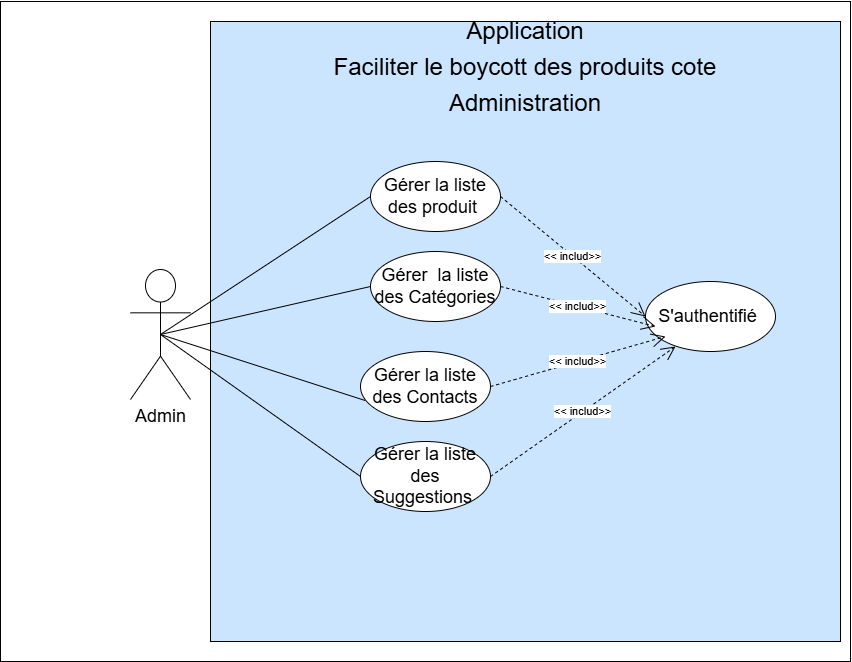

The diagram above was exported from draw.io. Its source (the exported page's mxGraphModel, read from the mxfile embedded in the PNG):
<mxGraphModel dx="2442" dy="869" grid="1" gridSize="10" guides="1" tooltips="1" connect="1" arrows="1" fold="1" page="1" pageScale="1" pageWidth="827" pageHeight="1169" math="0" shadow="0">
  <root>
    <mxCell id="0" />
    <mxCell id="1" parent="0" />
    <mxCell id="Fa75dKgyt4okFyBJWnMC-1" value="" style="rounded=0;whiteSpace=wrap;html=1;" parent="1" vertex="1">
      <mxGeometry x="-100" y="240" width="850" height="660" as="geometry" />
    </mxCell>
    <mxCell id="Fa75dKgyt4okFyBJWnMC-2" value="" style="rounded=0;whiteSpace=wrap;html=1;fillColor=#CCE5FF;" parent="1" vertex="1">
      <mxGeometry x="110" y="260" width="630" height="620" as="geometry" />
    </mxCell>
    <mxCell id="Fa75dKgyt4okFyBJWnMC-25" value="&lt;p align=&quot;center&quot; class=&quot;MsoNormal&quot;&gt;&lt;span style=&quot;font-size:18.0pt;line-height:150%;mso-bidi-font-family:&amp;quot;Times New Roman&amp;quot;&quot;&gt;Application&lt;br&gt;Faciliter le boycott des produits cote Administration&lt;/span&gt;&lt;/p&gt;" style="text;html=1;align=center;verticalAlign=middle;whiteSpace=wrap;rounded=0;" parent="1" vertex="1">
      <mxGeometry x="175" y="290" width="500" height="30" as="geometry" />
    </mxCell>
    <mxCell id="n1HuLRxlml_GdHpyTHmB-18" value="&lt;font style=&quot;font-size: 18px;&quot;&gt;Admin&lt;/font&gt;" style="shape=umlActor;verticalLabelPosition=bottom;verticalAlign=top;html=1;outlineConnect=0;" vertex="1" parent="1">
      <mxGeometry x="30" y="508" width="60" height="130" as="geometry" />
    </mxCell>
    <mxCell id="n1HuLRxlml_GdHpyTHmB-19" value="&lt;font style=&quot;font-size: 18px;&quot;&gt;Gérer la liste des produit&amp;nbsp;&lt;/font&gt;" style="ellipse;whiteSpace=wrap;html=1;fillColor=#FFFFFF;" vertex="1" parent="1">
      <mxGeometry x="270" y="400" width="130" height="70" as="geometry" />
    </mxCell>
    <mxCell id="n1HuLRxlml_GdHpyTHmB-20" value="&lt;font style=&quot;font-size: 18px;&quot;&gt;Gérer la liste des Suggestions&amp;nbsp;&lt;/font&gt;" style="ellipse;whiteSpace=wrap;html=1;fillColor=#FFFFFF;" vertex="1" parent="1">
      <mxGeometry x="260" y="680" width="130" height="70" as="geometry" />
    </mxCell>
    <mxCell id="n1HuLRxlml_GdHpyTHmB-21" value="&lt;font style=&quot;font-size: 18px;&quot;&gt;Gérer la liste des Contacts&lt;/font&gt;" style="ellipse;whiteSpace=wrap;html=1;fillColor=#FFFFFF;" vertex="1" parent="1">
      <mxGeometry x="260" y="590" width="130" height="70" as="geometry" />
    </mxCell>
    <mxCell id="n1HuLRxlml_GdHpyTHmB-22" value="&lt;font style=&quot;font-size: 18px;&quot;&gt;Gérer&amp;nbsp; la liste des Catégories&lt;/font&gt;" style="ellipse;whiteSpace=wrap;html=1;fillColor=#FFFFFF;" vertex="1" parent="1">
      <mxGeometry x="270" y="490" width="130" height="70" as="geometry" />
    </mxCell>
    <mxCell id="n1HuLRxlml_GdHpyTHmB-23" value="" style="endArrow=none;html=1;rounded=0;entryX=0;entryY=0.5;entryDx=0;entryDy=0;exitX=0.5;exitY=0.5;exitDx=0;exitDy=0;exitPerimeter=0;" edge="1" parent="1" source="n1HuLRxlml_GdHpyTHmB-18" target="n1HuLRxlml_GdHpyTHmB-19">
      <mxGeometry width="50" height="50" relative="1" as="geometry">
        <mxPoint x="110" y="-225" as="sourcePoint" />
        <mxPoint x="270" y="-185" as="targetPoint" />
      </mxGeometry>
    </mxCell>
    <mxCell id="n1HuLRxlml_GdHpyTHmB-24" value="" style="endArrow=none;html=1;rounded=0;entryX=0;entryY=0.5;entryDx=0;entryDy=0;exitX=0.5;exitY=0.5;exitDx=0;exitDy=0;exitPerimeter=0;" edge="1" parent="1" source="n1HuLRxlml_GdHpyTHmB-18" target="n1HuLRxlml_GdHpyTHmB-22">
      <mxGeometry width="50" height="50" relative="1" as="geometry">
        <mxPoint x="110" y="420" as="sourcePoint" />
        <mxPoint x="270" y="-40" as="targetPoint" />
      </mxGeometry>
    </mxCell>
    <mxCell id="n1HuLRxlml_GdHpyTHmB-25" value="" style="endArrow=none;html=1;rounded=0;entryX=0;entryY=0.5;entryDx=0;entryDy=0;exitX=0.5;exitY=0.5;exitDx=0;exitDy=0;exitPerimeter=0;" edge="1" parent="1" source="n1HuLRxlml_GdHpyTHmB-18" target="n1HuLRxlml_GdHpyTHmB-20">
      <mxGeometry width="50" height="50" relative="1" as="geometry">
        <mxPoint x="110" y="420" as="sourcePoint" />
        <mxPoint x="270" y="380" as="targetPoint" />
      </mxGeometry>
    </mxCell>
    <mxCell id="n1HuLRxlml_GdHpyTHmB-26" value="" style="endArrow=none;html=1;rounded=0;entryX=0.037;entryY=0.701;entryDx=0;entryDy=0;exitX=0.5;exitY=0.5;exitDx=0;exitDy=0;exitPerimeter=0;entryPerimeter=0;" edge="1" parent="1" source="n1HuLRxlml_GdHpyTHmB-18" target="n1HuLRxlml_GdHpyTHmB-21">
      <mxGeometry width="50" height="50" relative="1" as="geometry">
        <mxPoint x="80" y="725" as="sourcePoint" />
        <mxPoint x="260" y="405" as="targetPoint" />
      </mxGeometry>
    </mxCell>
    <mxCell id="n1HuLRxlml_GdHpyTHmB-27" value="&lt;font style=&quot;font-size: 18px;&quot;&gt;S'authentifié&amp;nbsp;&lt;/font&gt;" style="ellipse;whiteSpace=wrap;html=1;" vertex="1" parent="1">
      <mxGeometry x="545" y="520" width="130" height="70" as="geometry" />
    </mxCell>
    <mxCell id="n1HuLRxlml_GdHpyTHmB-28" value="&amp;lt;&amp;lt; includ&amp;gt;&amp;gt;" style="endArrow=open;endSize=12;dashed=1;html=1;rounded=0;exitX=1;exitY=0.5;exitDx=0;exitDy=0;entryX=0;entryY=0.5;entryDx=0;entryDy=0;" edge="1" parent="1" source="n1HuLRxlml_GdHpyTHmB-19" target="n1HuLRxlml_GdHpyTHmB-27">
      <mxGeometry width="160" relative="1" as="geometry">
        <mxPoint x="330" y="1805" as="sourcePoint" />
        <mxPoint x="610" y="911" as="targetPoint" />
      </mxGeometry>
    </mxCell>
    <mxCell id="n1HuLRxlml_GdHpyTHmB-29" value="&amp;lt;&amp;lt; includ&amp;gt;&amp;gt;" style="endArrow=open;endSize=12;dashed=1;html=1;rounded=0;exitX=1;exitY=0.5;exitDx=0;exitDy=0;entryX=0;entryY=0.5;entryDx=0;entryDy=0;" edge="1" parent="1" source="n1HuLRxlml_GdHpyTHmB-22">
      <mxGeometry width="160" relative="1" as="geometry">
        <mxPoint x="410" y="445" as="sourcePoint" />
        <mxPoint x="555" y="565" as="targetPoint" />
      </mxGeometry>
    </mxCell>
    <mxCell id="n1HuLRxlml_GdHpyTHmB-30" value="&amp;lt;&amp;lt; includ&amp;gt;&amp;gt;" style="endArrow=open;endSize=12;dashed=1;html=1;rounded=0;exitX=1;exitY=0.5;exitDx=0;exitDy=0;entryX=0;entryY=0.5;entryDx=0;entryDy=0;" edge="1" parent="1" source="n1HuLRxlml_GdHpyTHmB-21">
      <mxGeometry width="160" relative="1" as="geometry">
        <mxPoint x="420" y="455" as="sourcePoint" />
        <mxPoint x="565" y="575" as="targetPoint" />
      </mxGeometry>
    </mxCell>
    <mxCell id="n1HuLRxlml_GdHpyTHmB-31" value="&amp;lt;&amp;lt; includ&amp;gt;&amp;gt;" style="endArrow=open;endSize=12;dashed=1;html=1;rounded=0;exitX=1;exitY=0.5;exitDx=0;exitDy=0;entryX=0;entryY=0.5;entryDx=0;entryDy=0;" edge="1" parent="1" source="n1HuLRxlml_GdHpyTHmB-20">
      <mxGeometry width="160" relative="1" as="geometry">
        <mxPoint x="430" y="465" as="sourcePoint" />
        <mxPoint x="575" y="585" as="targetPoint" />
      </mxGeometry>
    </mxCell>
  </root>
</mxGraphModel>